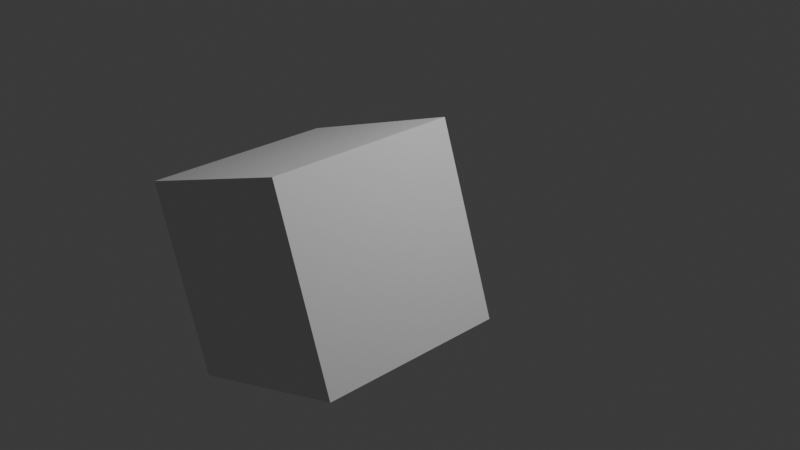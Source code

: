 # Source: ghost.blend  (saved by Blender 4.4.32; exported with 4.5.12 LTS)
import bpy
from mathutils import Matrix  # noqa: F401  (used for matrix-valued properties, if any)

bpy.ops.wm.read_factory_settings(use_empty=True)
scene = bpy.context.scene
scene.name = 'Scene'

# ---- collections
col_collection = bpy.data.collections.new('Collection'); scene.collection.children.link(col_collection)

# ---- world
world_world = bpy.data.worlds.new('World'); scene.world = world_world
world_world.use_nodes = True; world_world.node_tree.nodes.clear()
_N = world_world.node_tree.nodes; _L = world_world.node_tree.links
n0 = _N.new('ShaderNodeOutputWorld'); n0.name = 'World Output'; n0.location = (300, 300)
n1 = _N.new('ShaderNodeBackground'); n1.name = 'Background'; n1.location = (10, 300)
n1.inputs[0].default_value = (0.05088, 0.05088, 0.05088, 1.0)
_L.new(n1.outputs[0], n0.inputs[0])
n0.is_active_output = True
world_world.color = (0.05088, 0.05088, 0.05088)
world_world.sun_shadow_jitter_overblur = 0.0

# ---- cameras
cam_camera = bpy.data.cameras.new('Camera')
cam_camera.clip_end = 100.0
cam_camera.ortho_scale = 7.314

# ---- lights
light_light = bpy.data.lights.new('Light', 'POINT')
light_light.energy = 1000.0
light_light.shadow_soft_size = 0.1

# ---- meshes
me_cube_001 = bpy.data.meshes.new('Cube.001')
me_cube_001.from_pydata([(-1.0, -1.0, -1.0), (-1.0, -1.0, 1.0), (-1.0, 1.0, -1.0), (-1.0, 1.0, 1.0), (1.0, -1.0, -1.0), (1.0, -1.0, 1.0), (1.0, 1.0, -1.0), (1.0, 1.0, 1.0)], [], [(0, 1, 3, 2), (2, 3, 7, 6), (6, 7, 5, 4), (4, 5, 1, 0), (2, 6, 4, 0), (7, 3, 1, 5)])
_uv = me_cube_001.uv_layers.new(name='UVMap')
_uv.uv.foreach_set('vector', [0.375, 0.0, 0.625, 0.0, 0.625, 0.25, 0.375, 0.25, 0.375, 0.25, 0.625, 0.25, 0.625, 0.5, 0.375, 0.5, 0.375, 0.5, 0.625, 0.5, 0.625, 0.75, 0.375, 0.75, 0.375, 0.75, 0.625, 0.75, 0.625, 1.0, 0.375, 1.0, 0.125, 0.5, 0.375, 0.5, 0.375, 0.75, 0.125, 0.75, 0.625, 0.5, 0.875, 0.5, 0.875, 0.75, 0.625, 0.75])
me_cube_001.update()
arm_armature = bpy.data.armatures.new('Armature')  # bones are not reproduced

# ---- objects
ob_light = bpy.data.objects.new('Light', light_light)
ob_camera = bpy.data.objects.new('Camera', cam_camera)
ob_armature = bpy.data.objects.new('Armature', arm_armature)
ob_cube = bpy.data.objects.new('Cube', me_cube_001)

# ---- transforms, parenting, visibility, modifiers, constraints
ob_light.location = (4.076, 1.005, 5.904)
ob_light.rotation_euler = (0.6503, 0.05522, 1.866)
ob_light.lock_rotations_4d = False
ob_light.empty_display_type = 'ARROWS'
ob_light.color = (0.0, 0.0, 0.0, 0.0)
ob_light.lineart.crease_threshold = 0.0
ob_camera.location = (7.359, -6.926, 4.958)
ob_camera.rotation_euler = (1.109, 0.0, 0.8149)
ob_camera.lock_rotations_4d = False
ob_camera.empty_display_type = 'ARROWS'
ob_camera.color = (0.0, 0.0, 0.0, 0.0)
ob_camera.display_type = 'WIRE'
ob_camera.lineart.crease_threshold = 0.0
ob_armature.location = (0.0, 0.0, 0.0)
ob_armature.rotation_euler = (0.0, -0.3325, 0.0)
ob_armature.scale = (1.004, 1.004, 1.004)
ob_cube.parent = ob_armature
ob_cube.matrix_parent_inverse = Matrix(((0.9962, -0.0, 0.0, -0.0), (-0.0, 0.0, 0.9962, -1.0), (0.0, -0.9962, 0.0, -0.0), (0.0, 0.0, -0.0, 1.0)))
ob_cube.location = (0.0, 0.0, 0.0)

# ---- collection membership
col_collection.objects.link(ob_light)
col_collection.objects.link(ob_camera)
col_collection.objects.link(ob_armature)
col_collection.objects.link(ob_cube)

# ---- scene / render settings (as saved in the file)
scene.camera = ob_camera
scene.frame_start = 0; scene.frame_end = 40; scene.frame_set(24)
scene.render.engine = 'BLENDER_EEVEE_NEXT'
bpy.context.view_layer.update()
